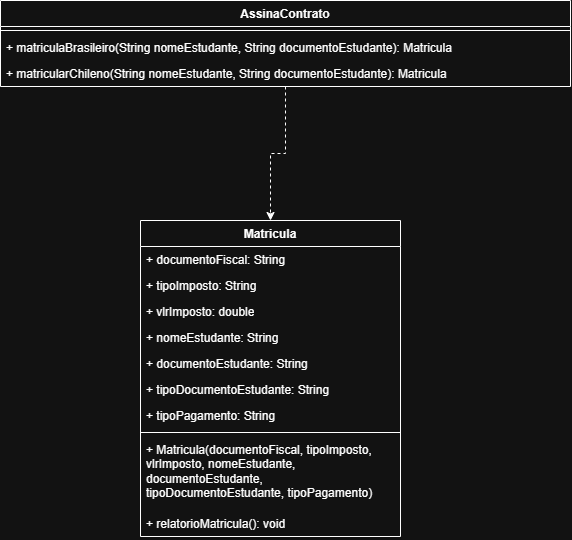

The diagram above was exported from draw.io. Its source (the exported page's mxGraphModel, read from the mxfile embedded in the PNG):
<mxGraphModel dx="976" dy="615" grid="1" gridSize="10" guides="1" tooltips="1" connect="1" arrows="1" fold="1" page="1" pageScale="1" pageWidth="850" pageHeight="1100" math="0" shadow="0">
  <root>
    <mxCell id="0" />
    <mxCell id="1" parent="0" />
    <mxCell id="nCxE39-wi0SnOwwzq8EL-19" edge="1" parent="1" source="nCxE39-wi0SnOwwzq8EL-1" style="edgeStyle=orthogonalEdgeStyle;rounded=0;orthogonalLoop=1;jettySize=auto;html=1;entryX=0.5;entryY=0;entryDx=0;entryDy=0;defaultLabelBackgroundColor=gap;dashed=1;" target="nCxE39-wi0SnOwwzq8EL-6">
      <mxGeometry relative="1" as="geometry" />
    </mxCell>
    <mxCell id="nCxE39-wi0SnOwwzq8EL-1" parent="1" style="swimlane;fontStyle=1;align=center;verticalAlign=top;childLayout=stackLayout;horizontal=1;startSize=26;horizontalStack=0;resizeParent=1;resizeParentMax=0;resizeLast=0;collapsible=1;marginBottom=0;whiteSpace=wrap;html=1;" value="AssinaContrato" vertex="1">
      <mxGeometry height="86" width="570" x="140" y="40" as="geometry" />
    </mxCell>
    <mxCell id="nCxE39-wi0SnOwwzq8EL-3" parent="nCxE39-wi0SnOwwzq8EL-1" style="line;strokeWidth=1;fillColor=none;align=left;verticalAlign=middle;spacingTop=-1;spacingLeft=3;spacingRight=3;rotatable=0;labelPosition=right;points=[];portConstraint=eastwest;strokeColor=inherit;labelPerimeter=1;" value="" vertex="1">
      <mxGeometry height="8" width="570" y="26" as="geometry" />
    </mxCell>
    <mxCell id="nCxE39-wi0SnOwwzq8EL-4" parent="nCxE39-wi0SnOwwzq8EL-1" style="text;strokeColor=none;fillColor=none;align=left;verticalAlign=top;spacingLeft=4;spacingRight=4;overflow=hidden;rotatable=0;points=[[0,0.5],[1,0.5]];portConstraint=eastwest;whiteSpace=wrap;html=1;" value="+ matriculaBrasileiro(String nomeEstudante, String documentoEstudante): Matricula" vertex="1">
      <mxGeometry height="26" width="570" y="34" as="geometry" />
    </mxCell>
    <mxCell id="nCxE39-wi0SnOwwzq8EL-5" parent="nCxE39-wi0SnOwwzq8EL-1" style="text;strokeColor=none;fillColor=none;align=left;verticalAlign=top;spacingLeft=4;spacingRight=4;overflow=hidden;rotatable=0;points=[[0,0.5],[1,0.5]];portConstraint=eastwest;whiteSpace=wrap;html=1;" value="+ matricularChileno(String nomeEstudante, String documentoEstudante): Matricula" vertex="1">
      <mxGeometry height="26" width="570" y="60" as="geometry" />
    </mxCell>
    <mxCell id="nCxE39-wi0SnOwwzq8EL-6" parent="1" style="swimlane;fontStyle=1;align=center;verticalAlign=top;childLayout=stackLayout;horizontal=1;startSize=26;horizontalStack=0;resizeParent=1;resizeParentMax=0;resizeLast=0;collapsible=1;marginBottom=0;whiteSpace=wrap;html=1;" value="Matricula" vertex="1">
      <mxGeometry height="316" width="260" x="280" y="260" as="geometry" />
    </mxCell>
    <mxCell id="nCxE39-wi0SnOwwzq8EL-7" parent="nCxE39-wi0SnOwwzq8EL-6" style="text;strokeColor=none;fillColor=none;align=left;verticalAlign=top;spacingLeft=4;spacingRight=4;overflow=hidden;rotatable=0;points=[[0,0.5],[1,0.5]];portConstraint=eastwest;whiteSpace=wrap;html=1;" value="+ documentoFiscal: String" vertex="1">
      <mxGeometry height="26" width="260" y="26" as="geometry" />
    </mxCell>
    <mxCell id="nCxE39-wi0SnOwwzq8EL-10" parent="nCxE39-wi0SnOwwzq8EL-6" style="text;strokeColor=none;fillColor=none;align=left;verticalAlign=top;spacingLeft=4;spacingRight=4;overflow=hidden;rotatable=0;points=[[0,0.5],[1,0.5]];portConstraint=eastwest;whiteSpace=wrap;html=1;" value="+ tipoImposto: String" vertex="1">
      <mxGeometry height="26" width="260" y="52" as="geometry" />
    </mxCell>
    <mxCell id="nCxE39-wi0SnOwwzq8EL-11" parent="nCxE39-wi0SnOwwzq8EL-6" style="text;strokeColor=none;fillColor=none;align=left;verticalAlign=top;spacingLeft=4;spacingRight=4;overflow=hidden;rotatable=0;points=[[0,0.5],[1,0.5]];portConstraint=eastwest;whiteSpace=wrap;html=1;" value="+ vlrImposto: double" vertex="1">
      <mxGeometry height="26" width="260" y="78" as="geometry" />
    </mxCell>
    <mxCell id="nCxE39-wi0SnOwwzq8EL-12" parent="nCxE39-wi0SnOwwzq8EL-6" style="text;strokeColor=none;fillColor=none;align=left;verticalAlign=top;spacingLeft=4;spacingRight=4;overflow=hidden;rotatable=0;points=[[0,0.5],[1,0.5]];portConstraint=eastwest;whiteSpace=wrap;html=1;" value="+ nomeEstudante: String" vertex="1">
      <mxGeometry height="26" width="260" y="104" as="geometry" />
    </mxCell>
    <mxCell id="nCxE39-wi0SnOwwzq8EL-13" parent="nCxE39-wi0SnOwwzq8EL-6" style="text;strokeColor=none;fillColor=none;align=left;verticalAlign=top;spacingLeft=4;spacingRight=4;overflow=hidden;rotatable=0;points=[[0,0.5],[1,0.5]];portConstraint=eastwest;whiteSpace=wrap;html=1;" value="+ documentoEstudante: String" vertex="1">
      <mxGeometry height="26" width="260" y="130" as="geometry" />
    </mxCell>
    <mxCell id="nCxE39-wi0SnOwwzq8EL-14" parent="nCxE39-wi0SnOwwzq8EL-6" style="text;strokeColor=none;fillColor=none;align=left;verticalAlign=top;spacingLeft=4;spacingRight=4;overflow=hidden;rotatable=0;points=[[0,0.5],[1,0.5]];portConstraint=eastwest;whiteSpace=wrap;html=1;" value="+ tipoDocumentoEstudante: String" vertex="1">
      <mxGeometry height="26" width="260" y="156" as="geometry" />
    </mxCell>
    <mxCell id="nCxE39-wi0SnOwwzq8EL-15" parent="nCxE39-wi0SnOwwzq8EL-6" style="text;strokeColor=none;fillColor=none;align=left;verticalAlign=top;spacingLeft=4;spacingRight=4;overflow=hidden;rotatable=0;points=[[0,0.5],[1,0.5]];portConstraint=eastwest;whiteSpace=wrap;html=1;" value="+ tipoPagamento: String" vertex="1">
      <mxGeometry height="26" width="260" y="182" as="geometry" />
    </mxCell>
    <mxCell id="nCxE39-wi0SnOwwzq8EL-8" parent="nCxE39-wi0SnOwwzq8EL-6" style="line;strokeWidth=1;fillColor=none;align=left;verticalAlign=middle;spacingTop=-1;spacingLeft=3;spacingRight=3;rotatable=0;labelPosition=right;points=[];portConstraint=eastwest;strokeColor=inherit;labelPerimeter=1;" value="" vertex="1">
      <mxGeometry height="8" width="260" y="208" as="geometry" />
    </mxCell>
    <mxCell id="nCxE39-wi0SnOwwzq8EL-9" parent="nCxE39-wi0SnOwwzq8EL-6" style="text;strokeColor=none;fillColor=none;align=left;verticalAlign=top;spacingLeft=4;spacingRight=4;overflow=hidden;rotatable=0;points=[[0,0.5],[1,0.5]];portConstraint=eastwest;whiteSpace=wrap;html=1;" value="+ Matricula(documentoFiscal, tipoImposto, vlrImposto, nomeEstudante, documentoEstudante, tipoDocumentoEstudante, tipoPagamento)" vertex="1">
      <mxGeometry height="74" width="260" y="216" as="geometry" />
    </mxCell>
    <mxCell id="nCxE39-wi0SnOwwzq8EL-17" parent="nCxE39-wi0SnOwwzq8EL-6" style="text;strokeColor=none;fillColor=none;align=left;verticalAlign=top;spacingLeft=4;spacingRight=4;overflow=hidden;rotatable=0;points=[[0,0.5],[1,0.5]];portConstraint=eastwest;whiteSpace=wrap;html=1;" value="+ relatorioMatricula(): void" vertex="1">
      <mxGeometry height="26" width="260" y="290" as="geometry" />
    </mxCell>
  </root>
</mxGraphModel>